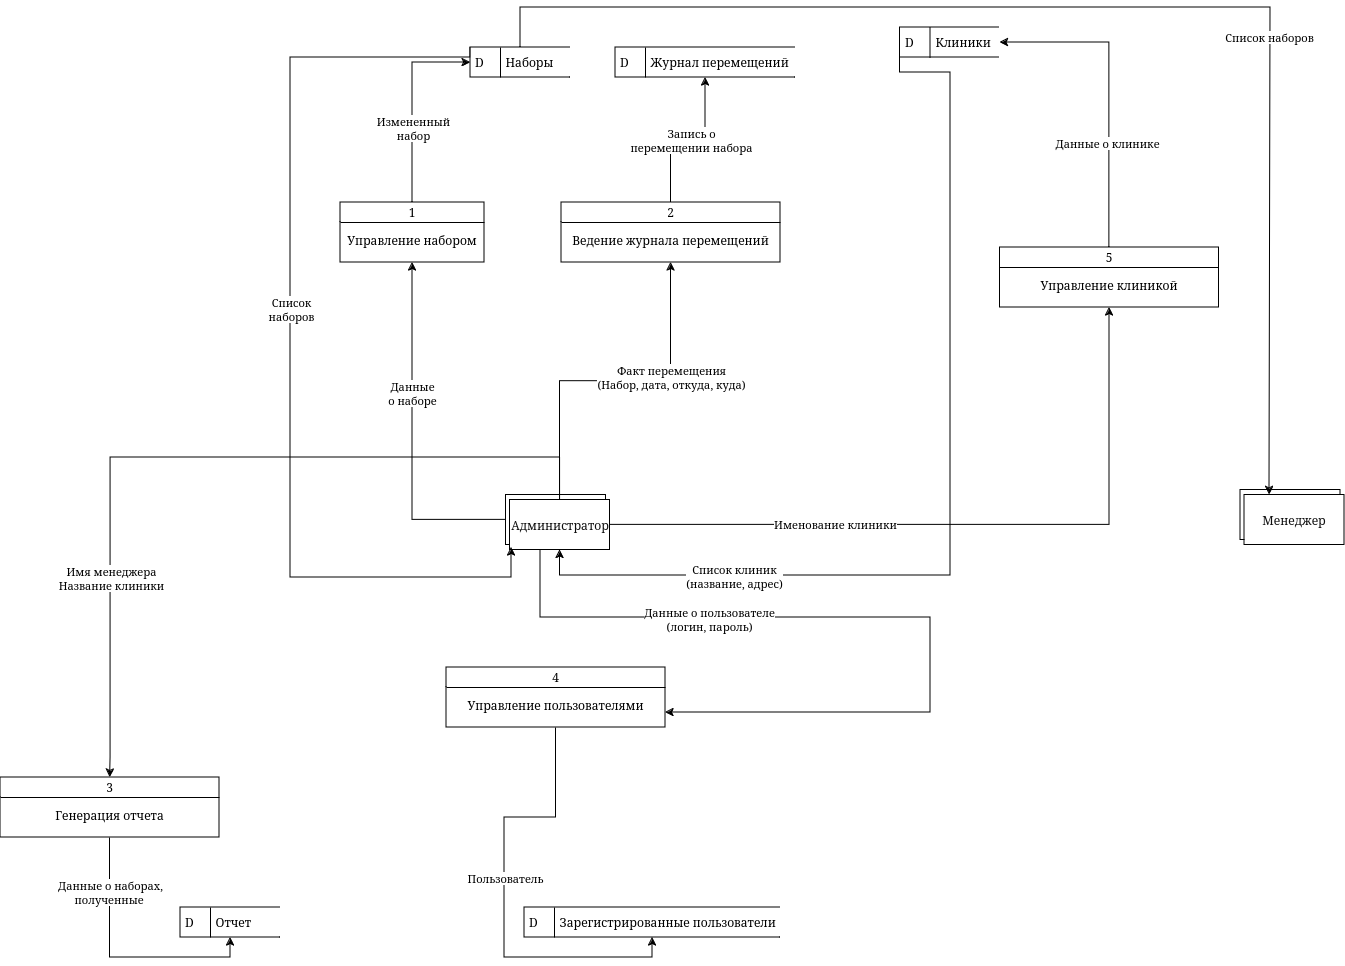

The diagram above was exported from draw.io. Its source (the exported page's mxGraphModel, read from the mxfile embedded in the PNG):
<mxGraphModel dx="2280" dy="1846" grid="1" gridSize="10" guides="1" tooltips="1" connect="1" arrows="1" fold="1" page="1" pageScale="1" pageWidth="850" pageHeight="1100" background="#ffffff" math="0" shadow="0">
  <root>
    <mxCell id="0" />
    <mxCell id="1" parent="0" />
    <mxCell id="jbkk6VofmxThvCj10UkG-2" style="edgeStyle=orthogonalEdgeStyle;rounded=0;orthogonalLoop=1;jettySize=auto;html=1;entryX=0.5;entryY=1;entryDx=0;entryDy=0;" edge="1" parent="1" source="MEN7w-pZfLL2DkIXyNT3-12" target="jbkk6VofmxThvCj10UkG-1">
      <mxGeometry relative="1" as="geometry" />
    </mxCell>
    <mxCell id="jbkk6VofmxThvCj10UkG-4" value="Данные &lt;br&gt;о наборе" style="edgeLabel;html=1;align=center;verticalAlign=middle;resizable=0;points=[];" vertex="1" connectable="0" parent="jbkk6VofmxThvCj10UkG-2">
      <mxGeometry x="0.2612" y="1" relative="1" as="geometry">
        <mxPoint as="offset" />
      </mxGeometry>
    </mxCell>
    <mxCell id="jbkk6VofmxThvCj10UkG-17" style="edgeStyle=orthogonalEdgeStyle;rounded=0;orthogonalLoop=1;jettySize=auto;html=1;exitX=0.75;exitY=0;exitDx=0;exitDy=0;entryX=1;entryY=0.75;entryDx=0;entryDy=0;" edge="1" parent="1" source="MEN7w-pZfLL2DkIXyNT3-12" target="jbkk6VofmxThvCj10UkG-16">
      <mxGeometry relative="1" as="geometry">
        <Array as="points">
          <mxPoint x="260" y="438" />
          <mxPoint x="260" y="560" />
          <mxPoint x="650" y="560" />
          <mxPoint x="650" y="655" />
        </Array>
      </mxGeometry>
    </mxCell>
    <mxCell id="jbkk6VofmxThvCj10UkG-18" value="Данные о пользователе&lt;br&gt;(логин, пароль)" style="edgeLabel;html=1;align=center;verticalAlign=middle;resizable=0;points=[];" vertex="1" connectable="0" parent="jbkk6VofmxThvCj10UkG-17">
      <mxGeometry x="-0.1889" y="-1" relative="1" as="geometry">
        <mxPoint x="-39" as="offset" />
      </mxGeometry>
    </mxCell>
    <mxCell id="MEN7w-pZfLL2DkIXyNT3-12" value="\" style="html=1;dashed=0;whiteSpace=wrap;" parent="1" vertex="1">
      <mxGeometry x="225.5" y="437.5" width="100" height="50" as="geometry" />
    </mxCell>
    <mxCell id="jbkk6VofmxThvCj10UkG-6" style="edgeStyle=orthogonalEdgeStyle;rounded=0;orthogonalLoop=1;jettySize=auto;html=1;entryX=0.5;entryY=1;entryDx=0;entryDy=0;" edge="1" parent="1" source="MEN7w-pZfLL2DkIXyNT3-13" target="MEN7w-pZfLL2DkIXyNT3-47">
      <mxGeometry relative="1" as="geometry" />
    </mxCell>
    <mxCell id="jbkk6VofmxThvCj10UkG-7" value="Факт перемещения&lt;br&gt;(Набор, дата, откуда, куда)" style="edgeLabel;html=1;align=center;verticalAlign=middle;resizable=0;points=[];" vertex="1" connectable="0" parent="jbkk6VofmxThvCj10UkG-6">
      <mxGeometry x="-0.021" y="2" relative="1" as="geometry">
        <mxPoint x="59" y="-2" as="offset" />
      </mxGeometry>
    </mxCell>
    <mxCell id="jbkk6VofmxThvCj10UkG-28" style="edgeStyle=orthogonalEdgeStyle;rounded=0;orthogonalLoop=1;jettySize=auto;html=1;entryX=0.5;entryY=0;entryDx=0;entryDy=0;" edge="1" parent="1" source="MEN7w-pZfLL2DkIXyNT3-13" target="jbkk6VofmxThvCj10UkG-27">
      <mxGeometry relative="1" as="geometry">
        <Array as="points">
          <mxPoint x="280" y="400" />
          <mxPoint x="-170" y="400" />
          <mxPoint x="-170" y="700" />
        </Array>
      </mxGeometry>
    </mxCell>
    <mxCell id="jbkk6VofmxThvCj10UkG-29" value="Имя менеджера&lt;br&gt;Название клиники" style="edgeLabel;html=1;align=center;verticalAlign=middle;resizable=0;points=[];" vertex="1" connectable="0" parent="jbkk6VofmxThvCj10UkG-28">
      <mxGeometry x="-0.4743" y="-2" relative="1" as="geometry">
        <mxPoint x="-279" y="122" as="offset" />
      </mxGeometry>
    </mxCell>
    <mxCell id="jbkk6VofmxThvCj10UkG-35" style="edgeStyle=orthogonalEdgeStyle;rounded=0;orthogonalLoop=1;jettySize=auto;html=1;entryX=0.5;entryY=1;entryDx=0;entryDy=0;" edge="1" parent="1" source="MEN7w-pZfLL2DkIXyNT3-13" target="jbkk6VofmxThvCj10UkG-34">
      <mxGeometry relative="1" as="geometry" />
    </mxCell>
    <mxCell id="jbkk6VofmxThvCj10UkG-38" value="Именование клиники" style="edgeLabel;html=1;align=center;verticalAlign=middle;resizable=0;points=[];" vertex="1" connectable="0" parent="jbkk6VofmxThvCj10UkG-35">
      <mxGeometry x="-0.3738" y="2" relative="1" as="geometry">
        <mxPoint x="1" y="1" as="offset" />
      </mxGeometry>
    </mxCell>
    <mxCell id="MEN7w-pZfLL2DkIXyNT3-13" value="Администратор" style="html=1;dashed=0;whiteSpace=wrap;fillColor=#FFFFFF;fontColor=#0F0F0F;" parent="1" vertex="1">
      <mxGeometry x="229.5" y="442.5" width="100" height="50" as="geometry" />
    </mxCell>
    <mxCell id="jbkk6VofmxThvCj10UkG-9" style="edgeStyle=orthogonalEdgeStyle;rounded=0;orthogonalLoop=1;jettySize=auto;html=1;entryX=0.5;entryY=1;entryDx=0;entryDy=0;" edge="1" parent="1" source="MEN7w-pZfLL2DkIXyNT3-47" target="jbkk6VofmxThvCj10UkG-8">
      <mxGeometry relative="1" as="geometry" />
    </mxCell>
    <mxCell id="jbkk6VofmxThvCj10UkG-10" value="Запись о &lt;br&gt;перемещении набора" style="edgeLabel;html=1;align=center;verticalAlign=middle;resizable=0;points=[];" vertex="1" connectable="0" parent="jbkk6VofmxThvCj10UkG-9">
      <mxGeometry x="0.024" relative="1" as="geometry">
        <mxPoint as="offset" />
      </mxGeometry>
    </mxCell>
    <mxCell id="MEN7w-pZfLL2DkIXyNT3-47" value="&#10;&#10;&#10;2&#10;&#10;Ведение журнала перемещений&#10;" style="swimlane;fontStyle=0;childLayout=stackLayout;horizontal=1;startSize=20;fillColor=#ffffff;horizontalStack=0;resizeParent=1;resizeParentMax=0;resizeLast=0;collapsible=0;marginBottom=0;swimlaneFillColor=#ffffff;" parent="1" vertex="1">
      <mxGeometry x="281" y="145" width="219" height="60" as="geometry" />
    </mxCell>
    <mxCell id="MEN7w-pZfLL2DkIXyNT3-57" value="\" style="html=1;dashed=0;whiteSpace=wrap;" parent="1" vertex="1">
      <mxGeometry x="960" y="432.5" width="100" height="50" as="geometry" />
    </mxCell>
    <mxCell id="MEN7w-pZfLL2DkIXyNT3-58" value="Менеджер" style="html=1;dashed=0;whiteSpace=wrap;fillColor=#FFFFFF;fontColor=#0F0F0F;" parent="1" vertex="1">
      <mxGeometry x="964" y="437.5" width="100" height="50" as="geometry" />
    </mxCell>
    <mxCell id="jbkk6VofmxThvCj10UkG-12" style="edgeStyle=orthogonalEdgeStyle;rounded=0;orthogonalLoop=1;jettySize=auto;html=1;exitX=0;exitY=0;exitDx=0;exitDy=0;" edge="1" parent="1" source="MEN7w-pZfLL2DkIXyNT3-69">
      <mxGeometry relative="1" as="geometry">
        <mxPoint x="231" y="490" as="targetPoint" />
        <mxPoint x="170" y="2.2737367544323206e-13" as="sourcePoint" />
        <Array as="points">
          <mxPoint x="190" />
          <mxPoint x="10" />
          <mxPoint x="10" y="520" />
          <mxPoint x="231" y="520" />
        </Array>
      </mxGeometry>
    </mxCell>
    <mxCell id="jbkk6VofmxThvCj10UkG-14" value="Список &lt;br&gt;наборов" style="edgeLabel;html=1;align=center;verticalAlign=middle;resizable=0;points=[];" vertex="1" connectable="0" parent="jbkk6VofmxThvCj10UkG-12">
      <mxGeometry x="-0.0815" relative="1" as="geometry">
        <mxPoint as="offset" />
      </mxGeometry>
    </mxCell>
    <mxCell id="jbkk6VofmxThvCj10UkG-23" style="edgeStyle=orthogonalEdgeStyle;rounded=0;orthogonalLoop=1;jettySize=auto;html=1;entryX=0.25;entryY=0;entryDx=0;entryDy=0;" edge="1" parent="1" source="MEN7w-pZfLL2DkIXyNT3-69" target="MEN7w-pZfLL2DkIXyNT3-58">
      <mxGeometry relative="1" as="geometry">
        <mxPoint x="880" y="440" as="targetPoint" />
        <Array as="points">
          <mxPoint x="240" y="-50" />
          <mxPoint x="990" y="-50" />
        </Array>
      </mxGeometry>
    </mxCell>
    <mxCell id="jbkk6VofmxThvCj10UkG-25" value="Список наборов" style="edgeLabel;html=1;align=center;verticalAlign=middle;resizable=0;points=[];" vertex="1" connectable="0" parent="jbkk6VofmxThvCj10UkG-23">
      <mxGeometry x="0.2827" y="2" relative="1" as="geometry">
        <mxPoint x="-3" as="offset" />
      </mxGeometry>
    </mxCell>
    <mxCell id="MEN7w-pZfLL2DkIXyNT3-69" value="D&amp;nbsp;&amp;nbsp;&amp;nbsp;&amp;nbsp;&amp;nbsp;&amp;nbsp; Наборы" style="html=1;dashed=0;whiteSpace=wrap;shape=mxgraph.dfd.dataStoreID;align=left;spacingLeft=3;points=[[0,0],[0.5,0],[1,0],[0,0.5],[1,0.5],[0,1],[0.5,1],[1,1]];" parent="1" vertex="1">
      <mxGeometry x="190" y="-10" width="100" height="30" as="geometry" />
    </mxCell>
    <mxCell id="jbkk6VofmxThvCj10UkG-19" style="edgeStyle=orthogonalEdgeStyle;rounded=0;orthogonalLoop=1;jettySize=auto;html=1;entryX=0.5;entryY=1;entryDx=0;entryDy=0;exitX=0;exitY=0.5;exitDx=0;exitDy=0;" edge="1" parent="1" source="MEN7w-pZfLL2DkIXyNT3-70" target="MEN7w-pZfLL2DkIXyNT3-13">
      <mxGeometry relative="1" as="geometry">
        <mxPoint x="270" y="497.5" as="targetPoint" />
        <mxPoint x="560.5" y="10.000000000000227" as="sourcePoint" />
        <Array as="points">
          <mxPoint x="670" y="15" />
          <mxPoint x="670" y="518" />
          <mxPoint x="280" y="518" />
        </Array>
      </mxGeometry>
    </mxCell>
    <mxCell id="jbkk6VofmxThvCj10UkG-20" value="Список клиник&lt;br&gt;(название, адрес)" style="edgeLabel;html=1;align=center;verticalAlign=middle;resizable=0;points=[];" vertex="1" connectable="0" parent="jbkk6VofmxThvCj10UkG-19">
      <mxGeometry x="0.6707" relative="1" as="geometry">
        <mxPoint x="35" as="offset" />
      </mxGeometry>
    </mxCell>
    <mxCell id="MEN7w-pZfLL2DkIXyNT3-70" value="D&amp;nbsp;&amp;nbsp;&amp;nbsp;&amp;nbsp;&amp;nbsp;&amp;nbsp; Клиники" style="html=1;dashed=0;whiteSpace=wrap;shape=mxgraph.dfd.dataStoreID;align=left;spacingLeft=3;points=[[0,0],[0.5,0],[1,0],[0,0.5],[1,0.5],[0,1],[0.5,1],[1,1]];" parent="1" vertex="1">
      <mxGeometry x="619.5" y="-30" width="100" height="30" as="geometry" />
    </mxCell>
    <mxCell id="jbkk6VofmxThvCj10UkG-3" style="edgeStyle=orthogonalEdgeStyle;rounded=0;orthogonalLoop=1;jettySize=auto;html=1;entryX=0;entryY=0.5;entryDx=0;entryDy=0;" edge="1" parent="1" source="jbkk6VofmxThvCj10UkG-1" target="MEN7w-pZfLL2DkIXyNT3-69">
      <mxGeometry relative="1" as="geometry" />
    </mxCell>
    <mxCell id="jbkk6VofmxThvCj10UkG-5" value="Измененный &lt;br&gt;набор" style="edgeLabel;html=1;align=center;verticalAlign=middle;resizable=0;points=[];" vertex="1" connectable="0" parent="jbkk6VofmxThvCj10UkG-3">
      <mxGeometry x="-0.037" relative="1" as="geometry">
        <mxPoint y="20" as="offset" />
      </mxGeometry>
    </mxCell>
    <mxCell id="jbkk6VofmxThvCj10UkG-1" value="&#10;&#10;&#10;1&#10;&#10;Управление набором&#10;" style="swimlane;fontStyle=0;childLayout=stackLayout;horizontal=1;startSize=20;fillColor=#ffffff;horizontalStack=0;resizeParent=1;resizeParentMax=0;resizeLast=0;collapsible=0;marginBottom=0;swimlaneFillColor=#ffffff;" vertex="1" parent="1">
      <mxGeometry x="60" y="145" width="144" height="60" as="geometry" />
    </mxCell>
    <mxCell id="jbkk6VofmxThvCj10UkG-8" value="D&amp;nbsp;&amp;nbsp;&amp;nbsp;&amp;nbsp;&amp;nbsp;&amp;nbsp; Журнал перемещений" style="html=1;dashed=0;whiteSpace=wrap;shape=mxgraph.dfd.dataStoreID;align=left;spacingLeft=3;points=[[0,0],[0.5,0],[1,0],[0,0.5],[1,0.5],[0,1],[0.5,1],[1,1]];" vertex="1" parent="1">
      <mxGeometry x="335" y="-10" width="180" height="30" as="geometry" />
    </mxCell>
    <mxCell id="jbkk6VofmxThvCj10UkG-11" value="D&amp;nbsp;&amp;nbsp;&amp;nbsp;&amp;nbsp;&amp;nbsp;&amp;nbsp; Зарегистрированные пользователи" style="html=1;dashed=0;whiteSpace=wrap;shape=mxgraph.dfd.dataStoreID;align=left;spacingLeft=3;points=[[0,0],[0.5,0],[1,0],[0,0.5],[1,0.5],[0,1],[0.5,1],[1,1]];" vertex="1" parent="1">
      <mxGeometry x="244" y="850" width="256" height="30" as="geometry" />
    </mxCell>
    <mxCell id="jbkk6VofmxThvCj10UkG-21" style="edgeStyle=orthogonalEdgeStyle;rounded=0;orthogonalLoop=1;jettySize=auto;html=1;entryX=0.5;entryY=1;entryDx=0;entryDy=0;" edge="1" parent="1" source="jbkk6VofmxThvCj10UkG-16" target="jbkk6VofmxThvCj10UkG-11">
      <mxGeometry relative="1" as="geometry" />
    </mxCell>
    <mxCell id="jbkk6VofmxThvCj10UkG-22" value="Пользователь" style="edgeLabel;html=1;align=center;verticalAlign=middle;resizable=0;points=[];" vertex="1" connectable="0" parent="jbkk6VofmxThvCj10UkG-21">
      <mxGeometry x="-0.1033" relative="1" as="geometry">
        <mxPoint as="offset" />
      </mxGeometry>
    </mxCell>
    <mxCell id="jbkk6VofmxThvCj10UkG-16" value="&#10;&#10;&#10;4&#10;&#10;Управление пользователями&#10;" style="swimlane;fontStyle=0;childLayout=stackLayout;horizontal=1;startSize=20;fillColor=#ffffff;horizontalStack=0;resizeParent=1;resizeParentMax=0;resizeLast=0;collapsible=0;marginBottom=0;swimlaneFillColor=#ffffff;" vertex="1" parent="1">
      <mxGeometry x="166" y="610" width="219" height="60" as="geometry" />
    </mxCell>
    <mxCell id="jbkk6VofmxThvCj10UkG-31" style="edgeStyle=orthogonalEdgeStyle;rounded=0;orthogonalLoop=1;jettySize=auto;html=1;entryX=0.5;entryY=1;entryDx=0;entryDy=0;" edge="1" parent="1" source="jbkk6VofmxThvCj10UkG-27" target="jbkk6VofmxThvCj10UkG-30">
      <mxGeometry relative="1" as="geometry" />
    </mxCell>
    <mxCell id="jbkk6VofmxThvCj10UkG-33" value="Данные о наборах, &lt;br&gt;полученные&amp;nbsp; " style="edgeLabel;html=1;align=center;verticalAlign=middle;resizable=0;points=[];" vertex="1" connectable="0" parent="jbkk6VofmxThvCj10UkG-31">
      <mxGeometry x="-0.5854" relative="1" as="geometry">
        <mxPoint as="offset" />
      </mxGeometry>
    </mxCell>
    <mxCell id="jbkk6VofmxThvCj10UkG-27" value="&#10;&#10;&#10;3&#10;&#10;Генерация отчета&#10;" style="swimlane;fontStyle=0;childLayout=stackLayout;horizontal=1;startSize=20;fillColor=#ffffff;horizontalStack=0;resizeParent=1;resizeParentMax=0;resizeLast=0;collapsible=0;marginBottom=0;swimlaneFillColor=#ffffff;" vertex="1" parent="1">
      <mxGeometry x="-280" y="720" width="219" height="60" as="geometry" />
    </mxCell>
    <mxCell id="jbkk6VofmxThvCj10UkG-30" value="D&amp;nbsp;&amp;nbsp;&amp;nbsp;&amp;nbsp;&amp;nbsp;&amp;nbsp; Отчет" style="html=1;dashed=0;whiteSpace=wrap;shape=mxgraph.dfd.dataStoreID;align=left;spacingLeft=3;points=[[0,0],[0.5,0],[1,0],[0,0.5],[1,0.5],[0,1],[0.5,1],[1,1]];" vertex="1" parent="1">
      <mxGeometry x="-100" y="850" width="100" height="30" as="geometry" />
    </mxCell>
    <mxCell id="jbkk6VofmxThvCj10UkG-36" style="edgeStyle=orthogonalEdgeStyle;rounded=0;orthogonalLoop=1;jettySize=auto;html=1;entryX=1;entryY=0.5;entryDx=0;entryDy=0;" edge="1" parent="1" source="jbkk6VofmxThvCj10UkG-34" target="MEN7w-pZfLL2DkIXyNT3-70">
      <mxGeometry relative="1" as="geometry" />
    </mxCell>
    <mxCell id="jbkk6VofmxThvCj10UkG-37" value="Данные о клинике" style="edgeLabel;html=1;align=center;verticalAlign=middle;resizable=0;points=[];" vertex="1" connectable="0" parent="jbkk6VofmxThvCj10UkG-36">
      <mxGeometry x="-0.3323" y="3" relative="1" as="geometry">
        <mxPoint as="offset" />
      </mxGeometry>
    </mxCell>
    <mxCell id="jbkk6VofmxThvCj10UkG-34" value="&#10;&#10;&#10;5&#10;&#10;Управление клиникой&#10;" style="swimlane;fontStyle=0;childLayout=stackLayout;horizontal=1;startSize=20;fillColor=#ffffff;horizontalStack=0;resizeParent=1;resizeParentMax=0;resizeLast=0;collapsible=0;marginBottom=0;swimlaneFillColor=#ffffff;" vertex="1" parent="1">
      <mxGeometry x="719.5" y="190" width="219" height="60" as="geometry" />
    </mxCell>
  </root>
</mxGraphModel>